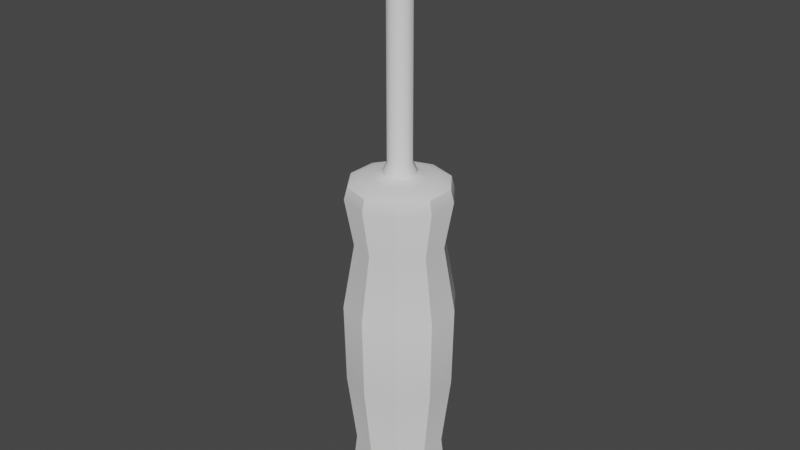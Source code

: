 # Source: poker.blend  (saved by Blender 3.3.6; exported with 4.5.12 LTS)
import bpy
from mathutils import Matrix  # noqa: F401  (used for matrix-valued properties, if any)

bpy.ops.wm.read_factory_settings(use_empty=True)
scene = bpy.context.scene
scene.name = 'Scene'

# ---- collections
col_collection = bpy.data.collections.new('Collection'); scene.collection.children.link(col_collection)

# ---- node groups
ng_auto_smooth = bpy.data.node_groups.new('Auto Smooth', 'GeometryNodeTree')
_s = ng_auto_smooth.interface.new_socket(name='Geometry', in_out='OUTPUT', socket_type='NodeSocketGeometry')
_s = ng_auto_smooth.interface.new_socket(name='Geometry', in_out='INPUT', socket_type='NodeSocketGeometry')
_s = ng_auto_smooth.interface.new_socket(name='Angle', in_out='INPUT', socket_type='NodeSocketFloat')
_s.subtype = 'ANGLE'
_s.min_value = 0.0
_s.max_value = 3.142
ng_auto_smooth.is_modifier = True
_N = ng_auto_smooth.nodes; _L = ng_auto_smooth.links
n0 = _N.new('NodeGroupOutput'); n0.name = 'Group Output'; n0.location = (480, -100)
n1 = _N.new('NodeGroupInput'); n1.name = 'Group Input'; n1.location = (-420, -300)
n2 = _N.new('NodeGroupInput'); n2.name = 'Group Input.001'; n2.location = (-60, -100)
n3 = _N.new('GeometryNodeSetShadeSmooth'); n3.name = 'Set Shade Smooth'; n3.location = (120, -100)
n3.domain = 'EDGE'
n4 = _N.new('GeometryNodeSetShadeSmooth'); n4.name = 'Set Shade Smooth.001'; n4.location = (300, -100)
n5 = _N.new('GeometryNodeInputMeshEdgeAngle'); n5.name = 'Edge Angle'; n5.location = (-420, -220)
n6 = _N.new('GeometryNodeInputEdgeSmooth'); n6.name = 'Is Edge Smooth'; n6.location = (-60, -160)
n7 = _N.new('GeometryNodeInputShadeSmooth'); n7.name = 'Is Face Smooth'; n7.location = (-240, -340)
n8 = _N.new('FunctionNodeBooleanMath'); n8.name = 'Boolean Math'; n8.location = (-60, -220)
n9 = _N.new('FunctionNodeCompare'); n9.name = 'Compare'; n9.location = (-240, -180)
n9.operation = 'LESS_EQUAL'
_L.new(n5.outputs[0], n9.inputs[0])
_L.new(n4.outputs[0], n0.inputs[0])
_L.new(n1.outputs[1], n9.inputs[1])
_L.new(n9.outputs[0], n8.inputs[0])
_L.new(n7.outputs[0], n8.inputs[1])
_L.new(n2.outputs[0], n3.inputs[0])
_L.new(n6.outputs[0], n3.inputs[1])
_L.new(n3.outputs[0], n4.inputs[0])
_L.new(n8.outputs[0], n3.inputs[2])
n0.is_active_output = True

# ---- world
world_world = bpy.data.worlds.new('World'); scene.world = world_world
world_world.use_nodes = True; world_world.node_tree.nodes.clear()
_N = world_world.node_tree.nodes; _L = world_world.node_tree.links
n0 = _N.new('ShaderNodeOutputWorld'); n0.name = 'World Output'; n0.location = (300, 300)
n1 = _N.new('ShaderNodeBackground'); n1.name = 'Background'; n1.location = (10, 300)
n1.inputs[0].default_value = (0.05088, 0.05088, 0.05088, 1.0)
_L.new(n1.outputs[0], n0.inputs[0])
n0.is_active_output = True
world_world.color = (0.05088, 0.05088, 0.05088)
world_world.use_sun_shadow = False
world_world.sun_shadow_jitter_overblur = 0.0

# ---- meshes
me_cylinder = bpy.data.meshes.new('Cylinder')
me_cylinder.from_pydata([(-2.678e-09, 0.7809, -1.912), (-7.159e-10, 0.937, -0.6374), (-2.946e-09, 0.9644, 0.7766), (-1.078e-08, 0.7638, 1.912), (0.4489, 0.6179, 1.912), (0.5669, 0.7802, 0.7766), (0.5508, 0.7581, -0.6374), (0.459, 0.6317, -1.912), (0.7264, 0.236, 1.912), (0.9172, 0.298, 0.7766), (0.8912, 0.2896, -0.6374), (0.7427, 0.2413, -1.912), (0.7264, -0.236, 1.912), (0.9172, -0.298, 0.7766), (0.8912, -0.2896, -0.6374), (0.7427, -0.2413, -1.912), (0.4489, -0.6179, 1.912), (0.5669, -0.7802, 0.7766), (0.5508, -0.7581, -0.6374), (0.459, -0.6317, -1.912), (-1.078e-08, -0.7638, 1.912), (-2.946e-09, -0.9644, 0.7766), (-7.159e-10, -0.937, -0.6374), (-2.678e-09, -0.7809, -1.912), (-0.4489, -0.6179, 1.912), (-0.5669, -0.7802, 0.7766), (-0.5508, -0.7581, -0.6374), (-0.459, -0.6317, -1.912), (-0.7264, -0.236, 1.912), (-0.9172, -0.298, 0.7766), (-0.8912, -0.2896, -0.6374), (-0.7427, -0.2413, -1.912), (-0.7264, 0.236, 1.912), (-0.9172, 0.298, 0.7766), (-0.8912, 0.2896, -0.6374), (-0.7427, 0.2413, -1.912), (-0.4489, 0.6179, 1.912), (-0.5669, 0.7802, 0.7766), (-0.5508, 0.7581, -0.6374), (-0.459, 0.6317, -1.912), (-5.019e-09, 0.9113, 2.747), (-2.794e-09, 0.855, 2.96), (0.5357, 0.7373, 2.747), (0.5025, 0.6917, 2.96), (0.8667, 0.2816, 2.747), (0.8131, 0.2642, 2.96), (0.8667, -0.2816, 2.747), (0.8131, -0.2642, 2.96), (0.5357, -0.7373, 2.747), (0.5025, -0.6917, 2.96), (-5.019e-09, -0.9113, 2.747), (-9.313e-09, -0.855, 2.96), (-0.5357, -0.7373, 2.747), (-0.5025, -0.6917, 2.96), (-0.8667, -0.2816, 2.747), (-0.8131, -0.2642, 2.96), (-0.8667, 0.2816, 2.747), (-0.8131, 0.2642, 2.96), (-0.5357, 0.7373, 2.747), (-0.5025, 0.6917, 2.96), (7.451e-09, 0.5894, -3.187), (-1.221e-09, 0.8968, -2.859), (1.863e-09, 0.8234, -3.091), (0.3464, 0.4768, -3.187), (0.5271, 0.7255, -2.859), (0.484, 0.6662, -3.091), (0.5605, 0.1821, -3.187), (0.8529, 0.2771, -2.859), (0.7831, 0.2545, -3.091), (0.5605, -0.1821, -3.187), (0.8529, -0.2771, -2.859), (0.7831, -0.2545, -3.091), (0.3464, -0.4768, -3.187), (0.5271, -0.7255, -2.859), (0.484, -0.6662, -3.091), (-7.451e-09, -0.5894, -3.187), (-1.221e-09, -0.8968, -2.859), (-3.725e-09, -0.8234, -3.091), (-0.3464, -0.4768, -3.187), (-0.5271, -0.7255, -2.859), (-0.484, -0.6662, -3.091), (-0.5605, -0.1821, -3.187), (-0.8529, -0.2771, -2.859), (-0.7831, -0.2545, -3.091), (-0.5605, 0.1821, -3.187), (-0.8529, 0.2771, -2.859), (-0.7831, 0.2545, -3.091), (-0.3464, 0.4768, -3.187), (-0.5271, 0.7255, -2.859), (-0.484, 0.6662, -3.091), (0.0, 0.6438, 3.048), (0.3784, 0.5209, 3.048), (0.6123, 0.199, 3.048), (0.6123, -0.199, 3.048), (0.3784, -0.5209, 3.048), (-2.235e-08, -0.6438, 3.048), (-0.3784, -0.5209, 3.048), (-0.6123, -0.199, 3.048), (-0.6123, 0.199, 3.048), (-0.3784, 0.5209, 3.048), (-1.425e-08, 0.4922, 3.048), (-3.353e-08, 0.2944, 3.126), (0.2893, 0.3982, 3.048), (0.1731, 0.2382, 3.126), (0.4681, 0.1521, 3.048), (0.28, 0.09098, 3.126), (0.4681, -0.1521, 3.048), (0.28, -0.09098, 3.126), (0.2893, -0.3982, 3.048), (0.1731, -0.2382, 3.126), (-1.998e-08, -0.4922, 3.048), (-1.676e-08, -0.2944, 3.126), (-0.2893, -0.3982, 3.048), (-0.1731, -0.2382, 3.126), (-0.4681, -0.1521, 3.048), (-0.28, -0.09098, 3.126), (-0.4681, 0.1521, 3.048), (-0.28, 0.09098, 3.126), (-0.2893, 0.3982, 3.048), (-0.1731, 0.2382, 3.126)], [], [(36, 58, 40, 3), (8, 44, 46, 12), (12, 46, 48, 16), (16, 48, 50, 20), (20, 50, 52, 24), (24, 52, 54, 28), (28, 54, 56, 32), (32, 56, 58, 36), (3, 40, 42, 4), (4, 42, 44, 8), (88, 39, 0, 61), (64, 7, 11, 67), (39, 38, 1, 0), (38, 37, 2, 1), (37, 36, 3, 2), (35, 34, 38, 39), (34, 33, 37, 38), (33, 32, 36, 37), (85, 35, 39, 88), (31, 30, 34, 35), (30, 29, 33, 34), (29, 28, 32, 33), (82, 31, 35, 85), (27, 26, 30, 31), (26, 25, 29, 30), (25, 24, 28, 29), (79, 27, 31, 82), (23, 22, 26, 27), (22, 21, 25, 26), (21, 20, 24, 25), (76, 23, 27, 79), (19, 18, 22, 23), (18, 17, 21, 22), (17, 16, 20, 21), (73, 19, 23, 76), (15, 14, 18, 19), (14, 13, 17, 18), (13, 12, 16, 17), (70, 15, 19, 73), (11, 10, 14, 15), (10, 9, 13, 14), (9, 8, 12, 13), (67, 11, 15, 70), (7, 6, 10, 11), (6, 5, 9, 10), (5, 4, 8, 9), (60, 63, 66, 69, 72, 75, 78, 81, 84, 87), (0, 1, 6, 7), (1, 2, 5, 6), (2, 3, 4, 5), (42, 40, 41, 43), (43, 41, 90, 91), (44, 42, 43, 45), (45, 43, 91, 92), (46, 44, 45, 47), (47, 45, 92, 93), (48, 46, 47, 49), (49, 47, 93, 94), (50, 48, 49, 51), (51, 49, 94, 95), (52, 50, 51, 53), (53, 51, 95, 96), (54, 52, 53, 55), (55, 53, 96, 97), (56, 54, 55, 57), (57, 55, 97, 98), (58, 56, 57, 59), (59, 57, 98, 99), (40, 58, 59, 41), (41, 59, 99, 90), (61, 64, 65, 62), (62, 65, 63, 60), (64, 67, 68, 65), (65, 68, 66, 63), (67, 70, 71, 68), (68, 71, 69, 66), (70, 73, 74, 71), (71, 74, 72, 69), (73, 76, 77, 74), (74, 77, 75, 72), (76, 79, 80, 77), (77, 80, 78, 75), (79, 82, 83, 80), (80, 83, 81, 78), (82, 85, 86, 83), (83, 86, 84, 81), (85, 88, 89, 86), (86, 89, 87, 84), (88, 61, 62, 89), (89, 62, 60, 87), (61, 0, 7, 64), (108, 110, 95, 94), (102, 104, 92, 91), (116, 118, 99, 98), (104, 106, 93, 92), (118, 100, 90, 99), (114, 116, 98, 97), (112, 114, 97, 96), (106, 108, 94, 93), (100, 102, 91, 90), (110, 112, 96, 95), (101, 103, 102, 100), (103, 105, 104, 102), (105, 107, 106, 104), (107, 109, 108, 106), (109, 111, 110, 108), (111, 113, 112, 110), (113, 115, 114, 112), (115, 117, 116, 114), (117, 119, 118, 116), (119, 101, 100, 118)])
me_cylinder.polygons.foreach_set('use_smooth', [True] * 111)
_uv = me_cylinder.uv_layers.new(name='UVMap')
_uv.uv.foreach_set('vector', [0.4582, 0.4785, 0.4501, 0.5563, 0.5, 0.5563, 0.5, 0.4785, 0.522, 0.4785, 0.5262, 0.5563, 0.4738, 0.5563, 0.478, 0.4785, 0.478, 0.4785, 0.4738, 0.5563, 0.4314, 0.5563, 0.4425, 0.4785, 0.5418, 0.4785, 0.5499, 0.5563, 0.5, 0.5563, 0.5, 0.4785, 0.5, 0.4785, 0.5, 0.5563, 0.4501, 0.5563, 0.4582, 0.4785, 0.4425, 0.4785, 0.4314, 0.5563, 0.4738, 0.5563, 0.478, 0.4785, 0.478, 0.4785, 0.4738, 0.5563, 0.5262, 0.5563, 0.522, 0.4785, 0.522, 0.4785, 0.5262, 0.5563, 0.5686, 0.5563, 0.5575, 0.4785, 0.5, 0.4785, 0.5, 0.5563, 0.5499, 0.5563, 0.5418, 0.4785, 0.5575, 0.4785, 0.5686, 0.5563, 0.5262, 0.5563, 0.522, 0.4785, 0.4509, 0.03431, 0.4573, 0.1224, 0.5, 0.1224, 0.5, 0.03431, 0.5676, 0.03431, 0.5588, 0.1224, 0.5225, 0.1224, 0.5258, 0.03431, 0.4573, 0.1224, 0.4487, 0.2411, 0.5, 0.2411, 0.5, 0.1224, 0.4487, 0.2411, 0.4472, 0.3728, 0.5, 0.3728, 0.5, 0.2411, 0.4472, 0.3728, 0.4582, 0.4785, 0.5, 0.4785, 0.5, 0.3728, 0.5225, 0.1224, 0.527, 0.2411, 0.5706, 0.2411, 0.5588, 0.1224, 0.527, 0.2411, 0.5277, 0.3728, 0.5726, 0.3728, 0.5706, 0.2411, 0.5277, 0.3728, 0.522, 0.4785, 0.5575, 0.4785, 0.5726, 0.3728, 0.5258, 0.03431, 0.5225, 0.1224, 0.5588, 0.1224, 0.5676, 0.03431, 0.4775, 0.1224, 0.473, 0.2411, 0.527, 0.2411, 0.5225, 0.1224, 0.473, 0.2411, 0.4723, 0.3728, 0.5277, 0.3728, 0.527, 0.2411, 0.4723, 0.3728, 0.478, 0.4785, 0.522, 0.4785, 0.5277, 0.3728, 0.4742, 0.03431, 0.4775, 0.1224, 0.5225, 0.1224, 0.5258, 0.03431, 0.4412, 0.1224, 0.4294, 0.2411, 0.473, 0.2411, 0.4775, 0.1224, 0.4294, 0.2411, 0.4274, 0.3728, 0.4723, 0.3728, 0.473, 0.2411, 0.4274, 0.3728, 0.4425, 0.4785, 0.478, 0.4785, 0.4723, 0.3728, 0.4324, 0.03431, 0.4412, 0.1224, 0.4775, 0.1224, 0.4742, 0.03431, 0.5, 0.1224, 0.5, 0.2411, 0.4487, 0.2411, 0.4573, 0.1224, 0.5, 0.2411, 0.5, 0.3728, 0.4472, 0.3728, 0.4487, 0.2411, 0.5, 0.3728, 0.5, 0.4785, 0.4582, 0.4785, 0.4472, 0.3728, 0.5, 0.03431, 0.5, 0.1224, 0.4573, 0.1224, 0.4509, 0.03431, 0.5427, 0.1224, 0.5513, 0.2411, 0.5, 0.2411, 0.5, 0.1224, 0.5513, 0.2411, 0.5528, 0.3728, 0.5, 0.3728, 0.5, 0.2411, 0.5528, 0.3728, 0.5418, 0.4785, 0.5, 0.4785, 0.5, 0.3728, 0.5491, 0.03431, 0.5427, 0.1224, 0.5, 0.1224, 0.5, 0.03431, 0.4775, 0.1224, 0.473, 0.2411, 0.4294, 0.2411, 0.4412, 0.1224, 0.473, 0.2411, 0.4723, 0.3728, 0.4274, 0.3728, 0.4294, 0.2411, 0.4723, 0.3728, 0.478, 0.4785, 0.4425, 0.4785, 0.4274, 0.3728, 0.4742, 0.03431, 0.4775, 0.1224, 0.4412, 0.1224, 0.4324, 0.03431, 0.5225, 0.1224, 0.527, 0.2411, 0.473, 0.2411, 0.4775, 0.1224, 0.527, 0.2411, 0.5277, 0.3728, 0.4723, 0.3728, 0.473, 0.2411, 0.5277, 0.3728, 0.522, 0.4785, 0.478, 0.4785, 0.4723, 0.3728, 0.5258, 0.03431, 0.5225, 0.1224, 0.4775, 0.1224, 0.4742, 0.03431, 0.5588, 0.1224, 0.5706, 0.2411, 0.527, 0.2411, 0.5225, 0.1224, 0.5706, 0.2411, 0.5726, 0.3728, 0.5277, 0.3728, 0.527, 0.2411, 0.5726, 0.3728, 0.5575, 0.4785, 0.522, 0.4785, 0.5277, 0.3728, 0.5, 0.5549, 0.5323, 0.5444, 0.5522, 0.517, 0.5522, 0.483, 0.5323, 0.4556, 0.5, 0.4451, 0.4677, 0.4556, 0.4478, 0.483, 0.4478, 0.517, 0.4677, 0.5444, 0.5, 0.1224, 0.5, 0.2411, 0.5513, 0.2411, 0.5427, 0.1224, 0.5, 0.2411, 0.5, 0.3728, 0.5528, 0.3728, 0.5513, 0.2411, 0.5, 0.3728, 0.5, 0.4785, 0.5418, 0.4785, 0.5528, 0.3728, 0.5499, 0.5563, 0.5, 0.5563, 0.5, 0.5761, 0.5468, 0.5761, 0.5468, 0.5644, 0.5, 0.5796, 0.5, 0.5599, 0.5352, 0.5485, 0.5262, 0.5563, 0.5686, 0.5563, 0.5644, 0.5761, 0.5246, 0.5761, 0.5757, 0.5246, 0.5468, 0.5644, 0.5352, 0.5485, 0.557, 0.5185, 0.4738, 0.5563, 0.5262, 0.5563, 0.5246, 0.5761, 0.4754, 0.5761, 0.5757, 0.4754, 0.5757, 0.5246, 0.557, 0.5185, 0.557, 0.4815, 0.4314, 0.5563, 0.4738, 0.5563, 0.4754, 0.5761, 0.4356, 0.5761, 0.5468, 0.4356, 0.5757, 0.4754, 0.557, 0.4815, 0.5352, 0.4515, 0.5, 0.5563, 0.5499, 0.5563, 0.5468, 0.5761, 0.5, 0.5761, 0.5, 0.4204, 0.5468, 0.4356, 0.5352, 0.4515, 0.5, 0.4401, 0.4501, 0.5563, 0.5, 0.5563, 0.5, 0.5761, 0.4532, 0.5761, 0.4532, 0.4356, 0.5, 0.4204, 0.5, 0.4401, 0.4648, 0.4515, 0.4738, 0.5563, 0.4314, 0.5563, 0.4356, 0.5761, 0.4754, 0.5761, 0.4243, 0.4754, 0.4532, 0.4356, 0.4648, 0.4515, 0.443, 0.4815, 0.5262, 0.5563, 0.4738, 0.5563, 0.4754, 0.5761, 0.5246, 0.5761, 0.4243, 0.5246, 0.4243, 0.4754, 0.443, 0.4815, 0.443, 0.5185, 0.5686, 0.5563, 0.5262, 0.5563, 0.5246, 0.5761, 0.5644, 0.5761, 0.4532, 0.5644, 0.4243, 0.5246, 0.443, 0.5185, 0.4648, 0.5485, 0.5, 0.5563, 0.4501, 0.5563, 0.4532, 0.5761, 0.5, 0.5761, 0.5, 0.5796, 0.4532, 0.5644, 0.4648, 0.5485, 0.5, 0.5599, 0.5, 0.03431, 0.5491, 0.03431, 0.5451, 0.01269, 0.5, 0.01269, 0.5, 0.5767, 0.5451, 0.562, 0.5323, 0.5444, 0.5, 0.5549, 0.5676, 0.03431, 0.5258, 0.03431, 0.5237, 0.01269, 0.562, 0.01269, 0.5451, 0.562, 0.5729, 0.5237, 0.5522, 0.517, 0.5323, 0.5444, 0.5258, 0.03431, 0.4742, 0.03431, 0.4763, 0.01269, 0.5237, 0.01269, 0.5729, 0.5237, 0.5729, 0.4763, 0.5522, 0.483, 0.5522, 0.517, 0.4742, 0.03431, 0.4324, 0.03431, 0.438, 0.01269, 0.4763, 0.01269, 0.5729, 0.4763, 0.5451, 0.438, 0.5323, 0.4556, 0.5522, 0.483, 0.5491, 0.03431, 0.5, 0.03431, 0.5, 0.01269, 0.5451, 0.01269, 0.5451, 0.438, 0.5, 0.4233, 0.5, 0.4451, 0.5323, 0.4556, 0.5, 0.03431, 0.4509, 0.03431, 0.4549, 0.01269, 0.5, 0.01269, 0.5, 0.4233, 0.4549, 0.438, 0.4677, 0.4556, 0.5, 0.4451, 0.4324, 0.03431, 0.4742, 0.03431, 0.4763, 0.01269, 0.438, 0.01269, 0.4549, 0.438, 0.4271, 0.4763, 0.4478, 0.483, 0.4677, 0.4556, 0.4742, 0.03431, 0.5258, 0.03431, 0.5237, 0.01269, 0.4763, 0.01269, 0.4271, 0.4763, 0.4271, 0.5237, 0.4478, 0.517, 0.4478, 0.483, 0.5258, 0.03431, 0.5676, 0.03431, 0.562, 0.01269, 0.5237, 0.01269, 0.4271, 0.5237, 0.4549, 0.562, 0.4677, 0.5444, 0.4478, 0.517, 0.4509, 0.03431, 0.5, 0.03431, 0.5, 0.01269, 0.4549, 0.01269, 0.4549, 0.562, 0.5, 0.5767, 0.5, 0.5549, 0.4677, 0.5444, 0.5, 0.03431, 0.5, 0.1224, 0.5427, 0.1224, 0.5491, 0.03431, 0.5269, 0.4629, 0.5, 0.4542, 0.5, 0.4401, 0.5352, 0.4515, 0.5269, 0.5371, 0.5436, 0.5142, 0.557, 0.5185, 0.5352, 0.5485, 0.4564, 0.5142, 0.4731, 0.5371, 0.4648, 0.5485, 0.443, 0.5185, 0.5436, 0.5142, 0.5436, 0.4858, 0.557, 0.4815, 0.557, 0.5185, 0.4731, 0.5371, 0.5, 0.5458, 0.5, 0.5599, 0.4648, 0.5485, 0.4564, 0.4858, 0.4564, 0.5142, 0.443, 0.5185, 0.443, 0.4815, 0.4731, 0.4629, 0.4564, 0.4858, 0.443, 0.4815, 0.4648, 0.4515, 0.5436, 0.4858, 0.5269, 0.4629, 0.5352, 0.4515, 0.557, 0.4815, 0.5, 0.5458, 0.5269, 0.5371, 0.5352, 0.5485, 0.5, 0.5599, 0.5, 0.4542, 0.4731, 0.4629, 0.4648, 0.4515, 0.5, 0.4401, 0.5, 0.5274, 0.5161, 0.5222, 0.5269, 0.5371, 0.5, 0.5458, 0.5161, 0.5222, 0.5261, 0.5085, 0.5436, 0.5142, 0.5269, 0.5371, 0.5261, 0.5085, 0.5261, 0.4915, 0.5436, 0.4858, 0.5436, 0.5142, 0.5261, 0.4915, 0.5161, 0.4778, 0.5269, 0.4629, 0.5436, 0.4858, 0.5161, 0.4778, 0.5, 0.4726, 0.5, 0.4542, 0.5269, 0.4629, 0.5, 0.4726, 0.4839, 0.4778, 0.4731, 0.4629, 0.5, 0.4542, 0.4839, 0.4778, 0.4739, 0.4915, 0.4564, 0.4858, 0.4731, 0.4629, 0.4739, 0.4915, 0.4739, 0.5085, 0.4564, 0.5142, 0.4564, 0.4858, 0.4739, 0.5085, 0.4839, 0.5222, 0.4731, 0.5371, 0.4564, 0.5142, 0.4839, 0.5222, 0.5, 0.5274, 0.5, 0.5458, 0.4731, 0.5371])
me_cylinder.update()
me_cylinder_001 = bpy.data.meshes.new('Cylinder.001')
me_cylinder_001.from_pydata([(-2.98e-09, -1.043e-08, 7.553), (-1.054e-08, -0.1274, 7.08), (-1.559e-08, -0.2125, 6.439), (-1.397e-08, -0.1876, 6.762), (-0.1249, -0.1719, 6.439), (-0.07488, -0.1031, 7.08), (-0.1102, -0.1517, 6.762), (0.1212, 0.03937, 7.08), (0.2021, 0.06566, 6.439), (0.1784, 0.05796, 6.762), (0.2021, -0.06566, 6.439), (0.1212, -0.03937, 7.08), (0.1784, -0.05796, 6.762), (-0.07488, 0.1031, 7.08), (-0.1249, 0.1719, 6.439), (-0.1102, 0.1517, 6.762), (-4.055e-08, 0.2125, 6.439), (-2.55e-08, 0.1274, 7.08), (-3.609e-08, 0.1876, 6.762), (-0.2021, -0.06566, 6.439), (-0.1212, -0.03937, 7.08), (-0.1784, -0.05796, 6.762), (0.1249, -0.1719, 6.439), (0.07488, -0.1031, 7.08), (0.1102, -0.1517, 6.762), (0.1249, 0.1719, 6.439), (0.07488, 0.1031, 7.08), (0.1102, 0.1517, 6.762), (-0.2021, 0.06566, 6.439), (-0.1212, 0.03937, 7.08), (-0.1784, 0.05796, 6.762), (-4.055e-08, 0.2125, 3.314), (-3.353e-08, 0.2944, 3.126), (0.1249, 0.1719, 3.314), (0.1731, 0.2382, 3.126), (0.2021, 0.06566, 3.314), (0.28, 0.09098, 3.126), (0.2021, -0.06566, 3.314), (0.28, -0.09098, 3.126), (0.1249, -0.1719, 3.314), (0.1731, -0.2382, 3.126), (-1.559e-08, -0.2125, 3.314), (-1.676e-08, -0.2944, 3.126), (-0.1249, -0.1719, 3.314), (-0.1731, -0.2382, 3.126), (-0.2021, -0.06566, 3.314), (-0.28, -0.09098, 3.126), (-0.2021, 0.06566, 3.314), (-0.28, 0.09098, 3.126), (-0.1249, 0.1719, 3.314), (-0.1731, 0.2382, 3.126)], [], [(43, 41, 2, 4), (31, 49, 14, 16), (37, 35, 8, 10), (39, 37, 10, 22), (41, 39, 22, 2), (45, 43, 4, 19), (47, 45, 19, 28), (49, 47, 28, 14), (35, 33, 25, 8), (13, 29, 0), (7, 26, 0), (1, 23, 0), (29, 20, 0), (26, 17, 0), (23, 11, 0), (20, 5, 0), (17, 13, 0), (11, 7, 0), (5, 1, 0), (29, 13, 15, 30), (30, 15, 14, 28), (26, 7, 9, 27), (27, 9, 8, 25), (23, 1, 3, 24), (24, 3, 2, 22), (20, 29, 30, 21), (21, 30, 28, 19), (17, 26, 27, 18), (18, 27, 25, 16), (11, 23, 24, 12), (12, 24, 22, 10), (5, 20, 21, 6), (6, 21, 19, 4), (13, 17, 18, 15), (15, 18, 16, 14), (7, 11, 12, 9), (9, 12, 10, 8), (1, 5, 6, 3), (3, 6, 4, 2), (31, 33, 34, 32), (33, 35, 36, 34), (35, 37, 38, 36), (37, 39, 40, 38), (39, 41, 42, 40), (41, 43, 44, 42), (43, 45, 46, 44), (45, 47, 48, 46), (47, 49, 50, 48), (49, 31, 32, 50), (33, 31, 16, 25)])
me_cylinder_001.polygons.foreach_set('use_smooth', [True] * 50)
_uv = me_cylinder_001.uv_layers.new(name='UVMap')
_uv.uv.foreach_set('vector', [0.4884, 0.6091, 0.5, 0.6091, 0.5, 0.9, 0.4884, 0.9, 0.5, 0.6091, 0.4884, 0.6091, 0.4884, 0.9, 0.5, 0.9, 0.4939, 0.6091, 0.5061, 0.6091, 0.5061, 0.9, 0.4939, 0.9, 0.484, 0.6091, 0.4939, 0.6091, 0.4939, 0.9, 0.484, 0.9, 0.5, 0.6091, 0.5116, 0.6091, 0.5116, 0.9, 0.5, 0.9, 0.4939, 0.6091, 0.484, 0.6091, 0.484, 0.9, 0.4939, 0.9, 0.5061, 0.6091, 0.4939, 0.6091, 0.4939, 0.9, 0.5061, 0.9, 0.516, 0.6091, 0.5061, 0.6091, 0.5061, 0.9, 0.516, 0.9, 0.5061, 0.6091, 0.516, 0.6091, 0.516, 0.9, 0.5061, 0.9, 0.5096, 0.9597, 0.5037, 0.9597, 0.5, 1.004, 0.5037, 0.9597, 0.5096, 0.9597, 0.5, 1.004, 0.5, 0.9597, 0.507, 0.9597, 0.5, 1.004, 0.5037, 0.9597, 0.4963, 0.9597, 0.5, 1.004, 0.507, 0.9597, 0.5, 0.9597, 0.5, 1.004, 0.4904, 0.9597, 0.4963, 0.9597, 0.5, 1.004, 0.4963, 0.9597, 0.4904, 0.9597, 0.5, 1.004, 0.5, 0.9597, 0.493, 0.9597, 0.5, 1.004, 0.4963, 0.9597, 0.5037, 0.9597, 0.5, 1.004, 0.493, 0.9597, 0.5, 0.9597, 0.5, 1.004, 0.5037, 0.9597, 0.5096, 0.9597, 0.5141, 0.93, 0.5054, 0.93, 0.5054, 0.93, 0.5141, 0.93, 0.516, 0.9, 0.5061, 0.9, 0.5096, 0.9597, 0.5037, 0.9597, 0.5054, 0.93, 0.5141, 0.93, 0.5141, 0.93, 0.5054, 0.93, 0.5061, 0.9, 0.516, 0.9, 0.507, 0.9597, 0.5, 0.9597, 0.5, 0.93, 0.5103, 0.93, 0.5103, 0.93, 0.5, 0.93, 0.5, 0.9, 0.5116, 0.9, 0.4963, 0.9597, 0.5037, 0.9597, 0.5054, 0.93, 0.4946, 0.93, 0.4946, 0.93, 0.5054, 0.93, 0.5061, 0.9, 0.4939, 0.9, 0.5, 0.9597, 0.507, 0.9597, 0.5103, 0.93, 0.5, 0.93, 0.5, 0.93, 0.5103, 0.93, 0.5116, 0.9, 0.5, 0.9, 0.4963, 0.9597, 0.4904, 0.9597, 0.4859, 0.93, 0.4946, 0.93, 0.4946, 0.93, 0.4859, 0.93, 0.484, 0.9, 0.4939, 0.9, 0.4904, 0.9597, 0.4963, 0.9597, 0.4946, 0.93, 0.4859, 0.93, 0.4859, 0.93, 0.4946, 0.93, 0.4939, 0.9, 0.484, 0.9, 0.493, 0.9597, 0.5, 0.9597, 0.5, 0.93, 0.4897, 0.93, 0.4897, 0.93, 0.5, 0.93, 0.5, 0.9, 0.4884, 0.9, 0.5037, 0.9597, 0.4963, 0.9597, 0.4946, 0.93, 0.5054, 0.93, 0.5054, 0.93, 0.4946, 0.93, 0.4939, 0.9, 0.5061, 0.9, 0.5, 0.9597, 0.493, 0.9597, 0.4897, 0.93, 0.5, 0.93, 0.5, 0.93, 0.4897, 0.93, 0.4884, 0.9, 0.5, 0.9, 0.5, 0.6091, 0.5116, 0.6091, 0.5161, 0.5915, 0.5, 0.5915, 0.516, 0.6091, 0.5061, 0.6091, 0.5085, 0.5915, 0.5222, 0.5915, 0.5061, 0.6091, 0.4939, 0.6091, 0.4915, 0.5915, 0.5085, 0.5915, 0.4939, 0.6091, 0.484, 0.6091, 0.4778, 0.5915, 0.4915, 0.5915, 0.5116, 0.6091, 0.5, 0.6091, 0.5, 0.5915, 0.5161, 0.5915, 0.5, 0.6091, 0.4884, 0.6091, 0.4839, 0.5915, 0.5, 0.5915, 0.484, 0.6091, 0.4939, 0.6091, 0.4915, 0.5915, 0.4778, 0.5915, 0.4939, 0.6091, 0.5061, 0.6091, 0.5085, 0.5915, 0.4915, 0.5915, 0.5061, 0.6091, 0.516, 0.6091, 0.5222, 0.5915, 0.5085, 0.5915, 0.4884, 0.6091, 0.5, 0.6091, 0.5, 0.5915, 0.4839, 0.5915, 0.5116, 0.6091, 0.5, 0.6091, 0.5, 0.9, 0.5116, 0.9])
me_cylinder_001.update()

# ---- objects
ob_cylinder = bpy.data.objects.new('Cylinder', me_cylinder)
ob_cylinder_001 = bpy.data.objects.new('Cylinder.001', me_cylinder_001)

# ---- transforms, parenting, visibility, modifiers, constraints
ob_cylinder.location = (0.0, 0.0, 0.0)
_m = ob_cylinder.modifiers.new('Auto Smooth', 'NODES')
_m.node_group = ng_auto_smooth
_gi = [s.identifier for s in ng_auto_smooth.interface.items_tree if s.item_type == 'SOCKET' and s.in_out == 'INPUT']
_m[_gi[1]] = 0.5236  # Angle
ob_cylinder_001.location = (0.0, 0.0, 0.0)
_m = ob_cylinder_001.modifiers.new('Auto Smooth', 'NODES')
_m.node_group = ng_auto_smooth
_gi = [s.identifier for s in ng_auto_smooth.interface.items_tree if s.item_type == 'SOCKET' and s.in_out == 'INPUT']
_m[_gi[1]] = 0.6423  # Angle

# ---- collection membership
col_collection.objects.link(ob_cylinder)
col_collection.objects.link(ob_cylinder_001)

# ---- scene / render settings (as saved in the file)
scene.frame_start = 1; scene.frame_end = 250; scene.frame_set(1)
scene.render.engine = 'BLENDER_EEVEE_NEXT'
scene.cycles.sampling_pattern = 'TABULATED_SOBOL'
scene.cycles.use_light_tree = False
scene.view_settings.view_transform = 'Filmic'
bpy.context.view_layer.update()

# ---- added for rendering (the .blend has no active camera and no usable light): camera, sun
cam_auto = bpy.data.cameras.new('AutoCamera')
cam_auto.lens = 50.0
cam_auto.sensor_width = 36.0
cam_auto.clip_end = 1000.0
ob_auto_camera = bpy.data.objects.new('AutoCamera', cam_auto)
scene.collection.objects.link(ob_auto_camera)
ob_auto_camera.location = (10.2378, -12.2854, 10.3731)
ob_auto_camera.rotation_euler = (1.09748, -7.21219e-08, 0.694738)
scene.camera = ob_auto_camera
light_auto_sun = bpy.data.lights.new('AutoSun', 'SUN')
light_auto_sun.energy = 3.0
light_auto_sun.angle = 0.0523599
ob_auto_sun = bpy.data.objects.new('AutoSun', light_auto_sun)
scene.collection.objects.link(ob_auto_sun)
ob_auto_sun.rotation_euler = (0.872665, 0.174533, 0.523599)
bpy.context.view_layer.update()
